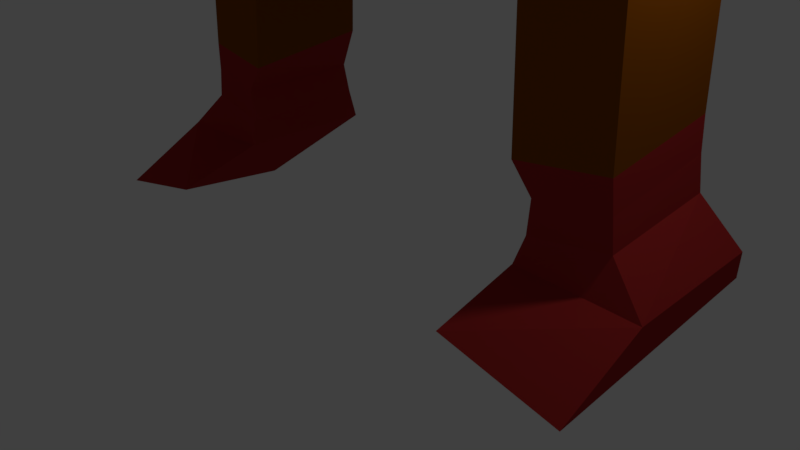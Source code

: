 # Source: Slime_Knight.blend  (saved by Blender 2.79.0; exported with 4.5.12 LTS)
import bpy
from mathutils import Matrix  # noqa: F401  (used for matrix-valued properties, if any)

bpy.ops.wm.read_factory_settings(use_empty=True)
scene = bpy.context.scene
scene.name = 'Scene'

# ---- collections
col_collection_1 = bpy.data.collections.new('Collection 1'); scene.collection.children.link(col_collection_1)
col_collection_2 = bpy.data.collections.new('Collection 2'); scene.collection.children.link(col_collection_2)
col_collection_2.hide_render = True
col_collection_2.hide_viewport = True

# ---- materials (node trees are filled in below, after node groups)
mat_material = bpy.data.materials.new('Material')
mat_material.alpha_threshold = 0.0
mat_material.use_transparent_shadow = False
mat_material.diffuse_color = (0.04519, 0.04519, 0.04667, 1.0)
mat_material.roughness = 0.5
mat_material_001 = bpy.data.materials.new('Material.001')
mat_material_001.alpha_threshold = 0.0
mat_material_001.use_transparent_shadow = False
mat_material_001.diffuse_color = (0.3813, 0.02519, 0.02416, 1.0)
mat_material_001.roughness = 0.5
mat_material_002 = bpy.data.materials.new('Material.002')
mat_material_002.alpha_threshold = 0.0
mat_material_002.use_transparent_shadow = False
mat_material_002.roughness = 0.5
mat_material_003 = bpy.data.materials.new('Material.003')
mat_material_003.alpha_threshold = 0.0
mat_material_003.use_transparent_shadow = False
mat_material_003.diffuse_color = (0.2529, 0.06833, 0.002322, 1.0)
mat_material_003.roughness = 0.5
mat_material_005 = bpy.data.materials.new('Material.005')
mat_material_005.alpha_threshold = 0.0
mat_material_005.use_transparent_shadow = False
mat_material_005.roughness = 0.5
mat_lava_001 = bpy.data.materials.new('Lava.001')
mat_lava_001.alpha_threshold = 0.0
mat_lava_001.use_transparent_shadow = False
mat_lava_001.diffuse_color = (0.624, 0.005182, 0.01444, 1.0)
mat_lava_001.roughness = 0.5
mat_sword_hilt_001 = bpy.data.materials.new('Sword Hilt.001')
mat_sword_hilt_001.alpha_threshold = 0.0
mat_sword_hilt_001.use_transparent_shadow = False
mat_sword_hilt_001.diffuse_color = (0.05613, 0.06125, 0.07036, 1.0)
mat_sword_hilt_001.roughness = 0.5
mat_vermillion_001 = bpy.data.materials.new('Vermillion.001')
mat_vermillion_001.alpha_threshold = 0.0
mat_vermillion_001.use_transparent_shadow = False
mat_vermillion_001.diffuse_color = (0.7682, 0.05448, 0.03434, 1.0)
mat_vermillion_001.roughness = 0.5
mat_gold_001 = bpy.data.materials.new('Gold.001')
mat_gold_001.alpha_threshold = 0.0
mat_gold_001.use_transparent_shadow = False
mat_gold_001.diffuse_color = (0.6584, 0.4287, 0.0382, 1.0)
mat_gold_001.roughness = 0.5
mat_material_004 = bpy.data.materials.new('Material.004')
mat_material_004.alpha_threshold = 0.0
mat_material_004.use_transparent_shadow = False
mat_material_004.roughness = 0.5
mat_lava = bpy.data.materials.new('Lava')
mat_lava.alpha_threshold = 0.0
mat_lava.use_transparent_shadow = False
mat_lava.diffuse_color = (0.624, 0.005182, 0.01444, 1.0)
mat_lava.roughness = 0.5
mat_sword_hilt = bpy.data.materials.new('Sword Hilt')
mat_sword_hilt.alpha_threshold = 0.0
mat_sword_hilt.use_transparent_shadow = False
mat_sword_hilt.diffuse_color = (0.05613, 0.06125, 0.07036, 1.0)
mat_sword_hilt.roughness = 0.5
mat_vermillion = bpy.data.materials.new('Vermillion')
mat_vermillion.alpha_threshold = 0.0
mat_vermillion.use_transparent_shadow = False
mat_vermillion.diffuse_color = (0.7682, 0.05448, 0.03434, 1.0)
mat_vermillion.roughness = 0.5
mat_gold = bpy.data.materials.new('Gold')
mat_gold.alpha_threshold = 0.0
mat_gold.use_transparent_shadow = False
mat_gold.diffuse_color = (0.6584, 0.4287, 0.0382, 1.0)
mat_gold.roughness = 0.5

# ---- material node trees

# ---- world
world_world = bpy.data.worlds.new('World'); scene.world = world_world
world_world.color = (0.05088, 0.05088, 0.05088)
world_world.use_sun_shadow = False
world_world.sun_shadow_jitter_overblur = 0.0
world_world.cycles.sampling_method = 'MANUAL'

# ---- cameras
cam_camera = bpy.data.cameras.new('Camera')
cam_camera.clip_end = 100.0
cam_camera.lens = 35.0
cam_camera.sensor_width = 32.0
cam_camera.sensor_height = 18.0
cam_camera.ortho_scale = 7.314
cam_camera.dof.focus_distance = 0.0
cam_camera.dof.aperture_fstop = 128.0

# ---- lights
light_lamp = bpy.data.lights.new('Lamp', 'POINT')
light_lamp.transmission_factor = 0.0
light_lamp.cutoff_distance = 30.0
light_lamp.energy = 100.0
light_lamp.shadow_buffer_clip_start = 1.001
light_lamp.shadow_soft_size = 0.1
light_lamp.shadow_maximum_resolution = 0.006
light_lamp.use_absolute_resolution = True

# ---- meshes
me_cube_001 = bpy.data.meshes.new('Cube.001')
me_cube_001.from_pydata([(2.151, -1.704, -0.7329), (2.107, -1.792, 0.3019), (2.151, 2.239, -0.1682), (2.107, 2.352, 0.4615), (0.0, 2.12, -0.9652), (0.0, 0.6254, 0.6152), (0.0, -0.5202, -0.9479), (0.0, -0.6254, 0.6152), (1.818, -1.531, -1.567), (1.818, 1.603, -1.633), (0.0, -0.4816, -2.191), (0.0, 2.174, -1.974), (1.666, -1.615, -2.466), (1.666, 1.601, -2.361), (0.0, -0.3961, -2.956), (0.0, 2.089, -2.74), (1.796, -0.858, -3.464), (1.796, 1.606, -3.055), (0.0, -0.3961, -3.482), (0.0, 2.089, -3.266), (2.274, -1.047, -4.715), (2.274, 1.554, -4.045), (0.0, -0.3961, -4.628), (0.0, 0.5013, -4.599), (0.0, 2.951, 0.8858), (0.0, -1.715, -0.4599), (0.0, 2.313, -1.132), (0.0, -1.901, 0.2469), (0.0, -1.338, -2.243), (0.0, 2.082, -1.976), (0.0, -1.27, -2.905), (0.0, 2.022, -2.798), (0.0, -0.5853, -3.649), (0.0, 2.024, -3.208), (0.0, -0.4948, -4.532), (0.0, 2.053, -4.525), (2.635, -1.137, -5.998), (2.635, 1.602, -4.785), (0.4511, -0.7062, -4.436), (0.4511, 1.644, -5.796), (2.656, -0.8945, -7.123), (2.656, 1.661, -6.404), (0.9475, -1.096, -6.725), (0.9475, 1.67, -6.915), (2.563, -0.6185, -7.777), (2.563, 1.65, -7.733), (1.283, -0.7116, -7.845), (1.283, 1.645, -8.138), (2.97, -0.7054, -9.404), (2.97, 1.657, -9.404), (1.71, -0.7333, -9.602), (1.71, 1.734, -9.611), (3.357, -0.6945, -10.58), (3.357, 1.748, -10.51), (1.644, -0.7159, -10.66), (1.644, 1.782, -10.92), (3.252, -0.05125, -11.21), (3.252, 1.641, -11.3), (2.106, -0.1336, -11.33), (2.106, 1.476, -11.49), (3.361, -0.06455, -13.95), (3.361, 1.541, -13.69), (2.224, -0.1816, -14.06), (2.224, 1.508, -13.83), (3.395, -0.04229, -14.35), (3.395, 1.525, -14.12), (2.487, -0.1505, -14.42), (2.487, 1.539, -14.4), (3.443, -0.04229, -14.75), (3.443, 1.551, -14.57), (2.454, -0.1505, -14.86), (2.454, 1.602, -14.81), (3.948, -0.1947, -15.27), (3.948, 1.722, -15.16), (2.377, -0.248, -15.19), (2.377, 1.658, -15.2), (3.913, -1.346, -15.89), (3.913, 1.778, -15.52), (2.367, -1.385, -15.53), (2.367, 0.07263, -15.67), (0.0, 2.398, 2.081), (2.089, 2.46, 1.595), (2.089, -1.748, 1.25), (0.0, -1.764, 1.325), (0.0, -0.6254, 1.456), (0.0, 0.6254, 1.456), (0.3671, -0.5968, 2.156), (0.0, -0.6254, 2.182), (0.0, 1.503, 1.383), (0.3671, 0.5968, 2.156), (1.238, 1.002, 3.06), (2.002, 1.168, 2.647), (2.002, -1.139, 2.647), (1.238, -0.2594, 2.956), (3.316, 1.093, 0.6479), (3.316, -0.1333, 0.7927), (2.89, 1.407, 1.988), (2.89, -0.1043, 2.196), (0.3872, 0.2935, 2.308), (0.3872, -0.2935, 2.308), (1.063, 0.1494, 3.043), (1.063, -0.1494, 3.043), (0.2493, 0.2935, 2.621), (0.2493, -0.2935, 2.621), (0.8437, 0.1494, 3.114), (0.8437, -0.1494, 3.114), (0.0, 0.2053, 2.887), (0.0, -0.2053, 2.887), (0.6859, 0.1045, 3.16), (0.6859, -0.1045, 3.16), (2.396, 0.9191, -0.1427), (2.396, -0.07755, -0.215), (3.456, 0.9392, -0.02604), (3.456, -0.1066, 0.1368), (2.895, 1.016, -0.7575), (2.895, -0.301, -1.06), (3.844, 0.9914, -0.5074), (3.844, -0.08641, -0.711), (3.099, 1.017, -1.33), (3.099, -0.3944, -1.486), (4.135, 0.9688, -0.8784), (4.135, -0.372, -1.246), (3.113, 0.847, -1.962), (3.113, -0.09639, -2.062), (4.336, 0.9411, -1.668), (4.336, -0.06389, -1.594), (3.381, 0.6413, -2.431), (3.381, 0.07444, -2.361), (4.49, 0.789, -2.14), (4.49, -0.4114, -2.205), (3.705, 0.3623, -2.92), (3.705, -0.5892, -2.85), (4.626, 0.4295, -2.784), (4.626, -0.5374, -2.701), (3.932, -0.2535, -4.077), (3.932, -0.7276, -4.077), (4.642, -0.1924, -4.029), (5.152, -0.4224, -4.378), (0.0, 0.9871, 3.445), (0.0, -0.6275, 3.78), (0.7834, 0.1045, 3.787), (0.7834, -0.7456, 3.037), (0.0, 0.2935, 2.371), (0.0, -0.2935, 2.371), (0.0, 0.2053, 2.637), (0.0, -0.2053, 2.637), (0.0, 0.2935, 2.122), (0.0, -0.2935, 2.122), (0.0, 0.2935, 2.435), (0.0, -0.2935, 2.435), (0.0, 0.3803, 1.889), (0.0, -0.3803, 1.889), (0.0, 0.2935, 2.075), (0.0, -0.2935, 2.075), (0.0, 0.8351, 3.949), (0.0, -1.762, 3.931), (0.8305, 0.0801, 4.348), (0.8305, -1.365, 3.928), (0.0, 0.8025, 4.835), (0.0, -1.389, 5.302), (0.8123, 0.08231, 4.948), (0.8123, -1.496, 4.889), (0.9828, 0.1443, 5.421), (0.9828, 0.0095, 4.707), (0.983, 0.04662, 4.959), (0.983, -0.04662, 4.959), (0.0, 1.033, 5.268), (0.0, -1.378, 5.674), (0.9538, 0.03158, 5.299), (0.9538, -0.9999, 5.344), (0.0, 1.089, 5.472), (0.0, -0.1146, 5.435), (0.9442, 0.02102, 5.431), (0.9442, -0.02102, 5.431), (0.0, 1.101, 5.813), (0.0, -1.401, 5.689), (0.6382, 0.02102, 5.616), (0.6382, -0.02102, 5.616), (0.0, 1.73, 6.313), (0.0, -0.1146, 5.832), (0.6928, 0.02102, 5.83), (0.6928, -1.064, 6.275), (0.0, 0.9629, 6.355), (0.0, -0.1146, 6.041), (0.5372, 0.02102, 6.018), (0.5372, -0.02102, 6.018), (0.0, 0.8484, 6.521), (0.0, -0.5444, 6.19), (0.4471, 0.9339, 6.14), (0.4471, -0.489, 6.102), (0.0, 0.739, 7.021), (0.0, -0.8476, 6.582), (0.2259, 0.006448, 6.333), (0.2259, -0.3887, 6.265), (0.0, 0.4853, 7.288), (0.0, -0.8606, 6.716), (0.184, 0.07627, 6.713), (0.184, -0.5186, 7.143), (0.0, 0.005284, 7.269), (0.0, -0.7699, 7.024), (0.09192, -0.3514, 7.212), (0.09192, -0.5563, 7.133), (3.976, -0.3536, -6.609), (3.976, -0.8278, -6.609), (5.094, -0.01677, -6.378), (5.302, -0.6694, -5.305), (2.087, -1.041, 2.604), (2.235, -0.8685, 2.529), (2.383, -0.696, 2.454), (2.531, -0.5235, 2.379), (2.679, -0.3511, 2.304), (2.679, 1.35, 2.145), (2.531, 1.31, 2.255), (2.383, 1.271, 2.365), (2.235, 1.231, 2.474), (2.087, 1.191, 2.584), (3.024, 1.118, 0.7846), (2.819, 1.136, 0.8801), (2.615, 1.153, 0.9756), (2.41, 1.171, 1.071), (2.205, 1.189, 1.167), (2.205, -0.242, 1.207), (2.41, -0.222, 1.131), (2.615, -0.202, 1.054), (2.819, -0.182, 0.9781), (3.024, -0.162, 0.9018), (3.203, 0.9344, -0.05385), (3.027, 0.9311, -0.07328), (2.85, 0.9277, -0.09272), (2.673, 0.9244, -0.1122), (2.497, 0.921, -0.1316), (2.497, -0.08031, -0.1817), (2.673, -0.08516, -0.123), (2.85, -0.09, -0.06436), (3.027, -0.09484, -0.00571), (3.203, -0.09969, 0.05294), (3.617, 0.9973, -0.567), (3.459, 1.002, -0.6087), (3.301, 1.006, -0.6504), (3.143, 1.01, -0.6921), (2.985, 1.014, -0.7338), (2.985, -0.2807, -1.027), (3.143, -0.2449, -0.9688), (3.301, -0.2091, -0.9106), (3.459, -0.1734, -0.8524), (3.617, -0.1376, -0.7942), (3.888, 0.9804, -0.9861), (3.715, 0.9884, -1.061), (3.543, 0.9965, -1.137), (3.37, 1.005, -1.212), (3.197, 1.013, -1.287), (3.197, -0.3923, -1.463), (3.37, -0.3885, -1.423), (3.543, -0.3848, -1.383), (3.715, -0.3811, -1.343), (3.888, -0.3773, -1.303), (4.045, 0.9186, -1.738), (3.841, 0.903, -1.787), (3.637, 0.8873, -1.836), (3.433, 0.8716, -1.885), (3.229, 0.8559, -1.934), (3.229, -0.0933, -2.018), (3.433, -0.08789, -1.94), (3.637, -0.08247, -1.862), (3.841, -0.07706, -1.784), (4.045, -0.07164, -1.705), (4.226, 0.7538, -2.21), (4.041, 0.7291, -2.258), (3.856, 0.7045, -2.307), (3.671, 0.6799, -2.355), (3.487, 0.6553, -2.404), (3.487, 0.02834, -2.346), (3.671, -0.05264, -2.32), (3.856, -0.1336, -2.294), (4.041, -0.2146, -2.268), (4.226, -0.2956, -2.242), (4.406, 0.4135, -2.817), (4.253, 0.4023, -2.839), (4.099, 0.3911, -2.862), (3.946, 0.3799, -2.884), (3.792, 0.3687, -2.907), (3.792, -0.5843, -2.836), (3.946, -0.5757, -2.811), (4.099, -0.567, -2.786), (4.253, -0.5584, -2.761), (4.406, -0.5497, -2.737), (4.525, -0.1953, -4.005), (4.395, -0.2081, -4.02), (4.265, -0.2208, -4.036), (4.136, -0.2335, -4.052), (4.006, -0.2463, -4.068), (4.05, -0.7044, -4.03), (4.136, -0.7238, -4.05), (4.265, -0.7213, -4.033), (4.395, -0.7188, -4.016), (4.835, -0.5914, -4.107), (4.672, -0.4129, -6.208), (4.588, -0.214, -4.819), (4.457, 0.05238, -6.398), (4.326, -0.09605, -6.439), (4.195, -0.433, -6.524), (4.195, -0.8753, -6.486), (4.326, -0.5863, -6.437), (4.377, -0.4496, -6.334), (4.521, -0.8047, -5.012), (4.886, -0.8369, -4.909)], [], [(26, 24, 3, 2), (2, 3, 1, 0), (26, 2, 9, 29), (24, 5, 85, 80), (25, 27, 7, 6), (28, 10, 14, 30), (2, 0, 8, 9), (25, 6, 10, 28), (13, 12, 16, 17), (29, 9, 13, 31), (9, 8, 12, 13), (33, 17, 21, 35), (30, 14, 18, 32), (31, 13, 17, 33), (21, 20, 36, 37), (17, 16, 20, 21), (32, 18, 22, 34), (16, 32, 34, 20), (23, 35, 34, 22), (15, 31, 33, 19), (12, 30, 32, 16), (19, 33, 35, 23), (11, 29, 31, 15), (0, 25, 28, 8), (8, 28, 30, 12), (0, 1, 27, 25), (3, 24, 80, 81), (4, 26, 29, 11), (4, 5, 24, 26), (39, 37, 41, 43), (34, 35, 39, 38), (35, 21, 37, 39), (20, 34, 38, 36), (43, 41, 45, 47), (37, 36, 40, 41), (38, 39, 43, 42), (36, 38, 42, 40), (46, 47, 51, 50), (41, 40, 44, 45), (42, 43, 47, 46), (40, 42, 46, 44), (51, 49, 53, 55), (44, 46, 50, 48), (47, 45, 49, 51), (45, 44, 48, 49), (53, 52, 56, 57), (49, 48, 52, 53), (50, 51, 55, 54), (48, 50, 54, 52), (58, 59, 63, 62), (54, 55, 59, 58), (52, 54, 58, 56), (55, 53, 57, 59), (63, 61, 65, 67), (56, 58, 62, 60), (59, 57, 61, 63), (57, 56, 60, 61), (66, 67, 71, 70), (61, 60, 64, 65), (62, 63, 67, 66), (60, 62, 66, 64), (68, 70, 74, 72), (64, 66, 70, 68), (67, 65, 69, 71), (65, 64, 68, 69), (75, 73, 77, 79), (71, 69, 73, 75), (69, 68, 72, 73), (70, 71, 75, 74), (79, 77, 76, 78), (73, 72, 76, 77), (74, 75, 79, 78), (72, 74, 78, 76), (83, 80, 89, 86), (93, 90, 100, 101), (7, 27, 83, 84), (1, 3, 81, 82), (27, 1, 82, 83), (89, 88, 87, 86), (80, 85, 88, 89), (84, 83, 86, 87), (91, 90, 93, 92), (81, 80, 90, 91), (83, 82, 92, 93), (211, 210, 97, 96), (95, 94, 96, 97), (216, 211, 96, 94), (210, 225, 95, 97), (216, 94, 112, 226), (100, 98, 102, 104), (98, 80, 150, 152), (83, 93, 101, 99), (90, 80, 98, 100), (105, 104, 108, 109), (101, 100, 104, 105), (99, 101, 105, 103), (102, 98, 146, 148), (107, 109, 141, 139), (103, 105, 109, 107), (107, 106, 144, 145), (104, 102, 106, 108), (231, 111, 115, 241), (94, 95, 113, 112), (221, 82, 111, 231), (82, 81, 110, 111), (236, 116, 120, 246), (112, 113, 117, 116), (226, 112, 116, 236), (111, 110, 114, 115), (246, 120, 124, 256), (115, 114, 118, 119), (241, 115, 119, 251), (116, 117, 121, 120), (261, 123, 127, 271), (119, 118, 122, 123), (251, 119, 123, 261), (120, 121, 125, 124), (266, 128, 132, 276), (124, 125, 129, 128), (256, 124, 128, 266), (123, 122, 126, 127), (131, 130, 134, 135), (127, 126, 130, 131), (271, 127, 131, 281), (128, 129, 133, 132), (291, 135, 203, 301), (281, 131, 135, 291), (132, 133, 137, 136), (276, 132, 136, 286), (139, 141, 157, 155), (106, 107, 139, 138), (108, 106, 138, 140), (109, 108, 140, 141), (142, 143, 145, 144), (106, 102, 142, 144), (102, 103, 143, 142), (103, 107, 145, 143), (146, 147, 149, 148), (103, 102, 148, 149), (99, 103, 149, 147), (98, 99, 147, 146), (150, 151, 153, 152), (80, 83, 151, 150), (83, 99, 153, 151), (99, 98, 152, 153), (156, 154, 158, 160), (138, 139, 155, 154), (140, 138, 154, 156), (141, 140, 156, 157), (159, 161, 169, 167), (161, 157, 163, 165), (155, 157, 161, 159), (154, 155, 159, 158), (163, 162, 164, 165), (157, 156, 162, 163), (156, 160, 164, 162), (160, 161, 165, 164), (168, 166, 170, 172), (158, 159, 167, 166), (160, 158, 166, 168), (161, 160, 168, 169), (171, 173, 177, 175), (169, 168, 172, 173), (167, 169, 173, 171), (166, 167, 171, 170), (174, 175, 179, 178), (170, 171, 175, 174), (172, 170, 174, 176), (173, 172, 176, 177), (180, 178, 182, 184), (176, 174, 178, 180), (177, 176, 180, 181), (175, 177, 181, 179), (183, 185, 189, 187), (181, 180, 184, 185), (179, 181, 185, 183), (178, 179, 183, 182), (188, 186, 190, 192), (182, 183, 187, 186), (184, 182, 186, 188), (185, 184, 188, 189), (193, 192, 196, 197), (189, 188, 192, 193), (187, 189, 193, 191), (186, 187, 191, 190), (195, 197, 201, 199), (191, 193, 197, 195), (190, 191, 195, 194), (192, 190, 194, 196), (198, 199, 201, 200), (194, 195, 199, 198), (196, 194, 198, 200), (197, 196, 200, 201), (305, 296, 204, 205), (136, 137, 205, 204), (286, 136, 204, 296), (135, 134, 202, 203), (134, 290, 300, 202), (290, 289, 299, 300), (289, 288, 298, 299), (288, 287, 297, 298), (287, 286, 296, 297), (203, 202, 300, 301), (301, 300, 299, 302), (302, 299, 298, 303), (303, 298, 297, 304), (304, 297, 296, 305), (130, 280, 290, 134), (280, 279, 289, 290), (279, 278, 288, 289), (278, 277, 287, 288), (277, 276, 286, 287), (133, 285, 295, 137), (285, 284, 294, 295), (284, 283, 293, 294), (283, 282, 292, 293), (282, 281, 291, 292), (137, 295, 305, 205), (295, 294, 304, 305), (294, 293, 303, 304), (293, 292, 302, 303), (292, 291, 301, 302), (129, 275, 285, 133), (275, 274, 284, 285), (274, 273, 283, 284), (273, 272, 282, 283), (272, 271, 281, 282), (122, 260, 270, 126), (260, 259, 269, 270), (259, 258, 268, 269), (258, 257, 267, 268), (257, 256, 266, 267), (126, 270, 280, 130), (270, 269, 279, 280), (269, 268, 278, 279), (268, 267, 277, 278), (267, 266, 276, 277), (121, 255, 265, 125), (255, 254, 264, 265), (254, 253, 263, 264), (253, 252, 262, 263), (252, 251, 261, 262), (125, 265, 275, 129), (265, 264, 274, 275), (264, 263, 273, 274), (263, 262, 272, 273), (262, 261, 271, 272), (117, 245, 255, 121), (245, 244, 254, 255), (244, 243, 253, 254), (243, 242, 252, 253), (242, 241, 251, 252), (118, 250, 260, 122), (250, 249, 259, 260), (249, 248, 258, 259), (248, 247, 257, 258), (247, 246, 256, 257), (110, 230, 240, 114), (230, 229, 239, 240), (229, 228, 238, 239), (228, 227, 237, 238), (227, 226, 236, 237), (114, 240, 250, 118), (240, 239, 249, 250), (239, 238, 248, 249), (238, 237, 247, 248), (237, 236, 246, 247), (95, 225, 235, 113), (225, 224, 234, 235), (224, 223, 233, 234), (223, 222, 232, 233), (222, 221, 231, 232), (113, 235, 245, 117), (235, 234, 244, 245), (234, 233, 243, 244), (233, 232, 242, 243), (232, 231, 241, 242), (81, 220, 230, 110), (220, 219, 229, 230), (219, 218, 228, 229), (218, 217, 227, 228), (217, 216, 226, 227), (92, 82, 221, 206), (206, 221, 222, 207), (207, 222, 223, 208), (208, 223, 224, 209), (209, 224, 225, 210), (81, 91, 215, 220), (220, 215, 214, 219), (219, 214, 213, 218), (218, 213, 212, 217), (217, 212, 211, 216), (91, 92, 206, 215), (215, 206, 207, 214), (214, 207, 208, 213), (213, 208, 209, 212), (212, 209, 210, 211)])
me_cube_001.polygons.foreach_set('material_index', [0, 0, 0, 0, 0, 0, 0, 0, 0, 0, 0, 0, 0, 0, 0, 0, 0, 0, 0, 0, 0, 0, 0, 0, 0, 0, 0, 0, 0, 0, 0, 0, 0, 0, 0, 0, 0, 0, 0, 0, 0, 0, 0, 0, 0, 3, 0, 0, 0, 3, 3, 3, 3, 1, 3, 3, 3, 1, 1, 1, 1, 1, 1, 1, 1, 1, 1, 1, 1, 1, 1, 1, 1, 0, 0, 0, 0, 0, 0, 0, 0, 0, 0, 0, 0, 0, 0, 0, 0, 0, 0, 0, 0, 0, 0, 0, 0, 2, 0, 0, 0, 0, 0, 0, 0, 0, 0, 0, 0, 0, 0, 0, 0, 0, 0, 0, 0, 0, 0, 0, 0, 0, 0, 0, 0, 0, 0, 0, 0, 2, 0, 0, 0, 0, 0, 0, 0, 0, 0, 0, 0, 0, 0, 0, 0, 0, 0, 0, 0, 0, 0, 0, 0, 0, 0, 0, 0, 0, 0, 0, 0, 0, 0, 0, 0, 0, 0, 0, 0, 1, 1, 1, 1, 0, 1, 1, 0, 1, 0, 1, 1, 1, 1, 1, 0, 1, 1, 0, 1, 1, 0, 1, 1, 0, 0, 0, 0, 0, 0, 0, 0, 0, 1, 1, 1, 0, 0, 0, 0, 0, 0, 0, 0, 0, 0, 0, 0, 0, 0, 0, 0, 0, 0, 0, 0, 0, 0, 0, 0, 0, 0, 0, 0, 0, 0, 0, 0, 0, 0, 0, 0, 0, 0, 0, 0, 0, 0, 0, 0, 0, 0, 0, 0, 0, 0, 0, 0, 0, 0, 0, 0, 0, 0, 0, 0, 0, 0, 0, 0, 0, 0, 0, 0, 0, 0, 0, 0, 0, 0, 0, 0, 0, 0, 0, 0, 0, 0, 0, 0, 0, 0, 0, 0, 0, 0, 0, 0])
me_cube_001.materials.append(mat_material)
me_cube_001.materials.append(mat_material_001)
me_cube_001.materials.append(mat_material_002)
me_cube_001.materials.append(mat_material_003)
me_cube_001.use_remesh_preserve_volume = False
me_cube_001.use_remesh_preserve_attributes = False
me_cube_001.use_mirror_vertex_groups = False
me_cube_001.update()
me_cube_003 = bpy.data.meshes.new('Cube.003')
me_cube_003.from_pydata([(1.109, -0.1317, -0.5717), (1.314, -0.1317, 0.1105), (1.109, 0.1317, -0.5717), (1.314, 0.1317, 0.1105), (0.0, 0.1317, -0.5823), (0.0, 0.1317, 0.1324), (0.0, -0.1317, -0.5823), (0.0, -0.1317, 0.1324), (0.886, -0.1317, -1.174), (0.886, 0.1317, -1.174), (0.0, 0.1317, -1.168), (0.0, -0.1317, -1.168), (0.8327, -0.1317, -2.484), (0.8327, 0.1317, -2.484), (0.0, 0.1317, -2.523), (0.0, -0.1317, -2.523), (0.7556, -0.1317, -4.134), (0.7556, 0.1317, -4.134), (0.0, 0.1317, -4.172), (0.0, -0.1317, -4.172), (0.755, -0.1317, -5.749), (0.755, 0.1317, -5.749), (0.0, 0.1317, -5.715), (0.0, -0.1317, -5.715), (0.6105, -0.1317, -7.511), (0.6105, 0.1317, -7.511), (0.0, 0.1317, -7.459), (0.0, -0.1317, -7.459), (0.5176, -0.1317, -8.8), (0.5176, 0.1317, -8.8), (0.0, 0.1317, -8.814), (0.0, -0.1317, -8.814), (0.4129, -0.1317, -9.537), (0.4129, 0.1317, -9.537), (0.0, 0.1317, -9.557), (0.0, -0.1317, -9.557), (0.2046, -0.1317, -10.32), (0.2046, 0.1317, -10.32), (0.0, 0.1317, -10.34), (0.0, -0.1317, -10.34), (0.0, -0.126, -11.14), (0.0, 0.1374, -11.14), (0.0, 0.1317, -11.1), (0.0, -0.1317, -11.1), (0.6559, -0.1317, 0.2499), (0.6559, 0.1317, 0.2499), (0.0, 0.1317, 0.3096), (0.0, -0.1317, 0.3096), (0.6685, -0.1317, 0.3878), (0.6685, 0.1317, 0.3878), (0.0, 0.1317, 0.4475), (0.0, -0.1317, 0.4475), (1.149, -0.1317, 0.5064), (1.149, 0.1317, 0.5064), (0.0, 0.1317, 0.6101), (0.0, -0.1317, 0.6101), (1.203, -0.1317, 0.6834), (1.203, 0.1317, 0.6834), (0.0, 0.1317, 0.7872), (0.0, -0.1317, 0.7872), (1.466, -0.1317, 0.8107), (1.466, 0.1317, 0.8107), (0.0, 0.1317, 0.927), (0.0, -0.1317, 0.927), (1.64, -0.1317, 1.06), (1.64, 0.1317, 1.06), (0.0, 0.1317, 1.185), (0.0, -0.1317, 1.185), (0.0, 0.1317, 0.1324), (0.3285, 0.1317, 0.127), (0.657, 0.1317, 0.1215), (0.0, -0.1317, -0.5823), (0.2772, -0.1317, -0.5797), (0.5543, -0.1317, -0.577), (0.5543, 0.1317, -0.577), (0.2772, 0.1317, -0.5797), (0.0, 0.1317, -0.5823), (0.657, -0.1317, 0.1215), (0.3285, -0.1317, 0.127), (0.0, -0.1317, 0.1324), (0.0, 0.1317, 0.4475), (0.1671, 0.1317, 0.4326), (0.3342, 0.1317, 0.4177), (0.0, -0.1317, -1.168), (0.2215, -0.1317, -1.17), (0.443, -0.1317, -1.171), (0.443, 0.1317, -1.171), (0.2215, 0.1317, -1.17), (0.0, 0.1317, -1.168), (0.0, -0.1317, -2.523), (0.2082, -0.1317, -2.514), (0.4164, -0.1317, -2.504), (0.4164, 0.1317, -2.504), (0.2082, 0.1317, -2.514), (0.0, 0.1317, -2.523), (0.0, -0.1317, -4.172), (0.1889, -0.1317, -4.163), (0.3778, -0.1317, -4.153), (0.3778, 0.1317, -4.153), (0.1889, 0.1317, -4.163), (0.0, 0.1317, -4.172), (0.0, -0.1317, -5.715), (0.1888, -0.1317, -5.723), (0.3775, -0.1317, -5.732), (0.3775, 0.1317, -5.732), (0.1888, 0.1317, -5.723), (0.0, 0.1317, -5.715), (0.0, -0.1317, -7.459), (0.1526, -0.1317, -7.472), (0.3053, -0.1317, -7.485), (0.3053, 0.1317, -7.485), (0.1526, 0.1317, -7.472), (0.0, 0.1317, -7.459), (0.0, -0.1317, -8.814), (0.1294, -0.1317, -8.811), (0.2588, -0.1317, -8.807), (0.2588, 0.1317, -8.807), (0.1294, 0.1317, -8.811), (0.0, 0.1317, -8.814), (0.0, -0.1317, -9.557), (0.1032, -0.1317, -9.552), (0.2065, -0.1317, -9.547), (0.2065, 0.1317, -9.547), (0.1032, 0.1317, -9.552), (0.0, 0.1317, -9.557), (0.0, -0.1317, -10.34), (0.05116, -0.1317, -10.33), (0.1023, -0.1317, -10.33), (0.1023, 0.1317, -10.33), (0.05116, 0.1317, -10.33), (0.0, 0.1317, -10.34), (0.0, -0.126, -11.13), (0.0, -0.126, -11.13), (0.0, -0.126, -11.13), (0.0, 0.1374, -11.13), (0.0, 0.1374, -11.13), (0.0, 0.1374, -11.13), (0.0, 0.1317, 0.3096), (0.164, 0.1317, 0.2947), (0.328, 0.1317, 0.2798), (0.328, -0.1317, 0.2798), (0.164, -0.1317, 0.2947), (0.0, -0.1317, 0.3096), (0.0, 0.1317, 0.6101), (0.2872, 0.1317, 0.5842), (0.5744, 0.1317, 0.5582), (0.3342, -0.1317, 0.4177), (0.1671, -0.1317, 0.4326), (0.0, -0.1317, 0.4475), (0.0, 0.1317, 0.7872), (0.3006, 0.1317, 0.7613), (0.6013, 0.1317, 0.7353), (0.5744, -0.1317, 0.5582), (0.2872, -0.1317, 0.5842), (0.0, -0.1317, 0.6101), (0.6013, -0.1317, 0.7353), (0.3006, -0.1317, 0.7613), (0.0, -0.1317, 0.7872), (0.0, 0.1317, 0.927), (0.3666, 0.1317, 0.898), (0.7332, 0.1317, 0.8689), (0.7332, -0.1317, 0.8689), (0.3666, -0.1317, 0.898), (0.0, -0.1317, 0.927), (0.0, 0.1317, 1.185), (0.41, 0.1317, 1.154), (0.5472, 0.1317, 1.181), (0.5472, -0.1317, 1.181), (0.41, -0.1317, 1.154), (0.0, -0.1317, 1.185), (0.0, 0.1317, 1.459), (0.0, -0.1317, 1.459), (0.0, 0.1317, 1.459), (0.24, 0.1317, 1.449), (0.24, -0.1317, 1.449), (0.0, -0.1317, 1.459), (0.0, 0.1317, 1.781), (0.0, -0.1317, 1.781), (0.0, 0.1317, 1.781), (0.1731, 0.1317, 1.789), (0.1731, -0.1317, 1.789), (0.0, -0.1317, 1.781), (0.0, 0.1317, 1.958), (0.0, -0.1317, 1.958), (0.0, 0.1317, 1.958), (0.2348, 0.1317, 1.941), (0.2348, -0.1317, 1.941), (0.0, -0.1317, 1.958), (0.0, 0.1317, 2.299), (0.0, -0.1317, 2.299), (0.0, 0.1317, 2.299), (0.2057, 0.1317, 2.307), (0.2057, -0.1317, 2.307), (0.0, -0.1317, 2.299), (0.0, 0.1317, 2.583), (0.0, -0.1317, 2.583), (0.0, 0.1317, 2.583), (0.1844, 0.1317, 2.58), (0.1844, -0.1317, 2.58), (0.0, -0.1317, 2.583), (0.0, 0.1317, 2.742), (0.0, -0.1317, 2.742), (0.0, 0.1317, 2.742), (0.1999, 0.1317, 2.729), (0.1999, -0.1317, 2.729), (0.0, -0.1317, 2.742), (0.0, 0.1317, 3.133), (0.0, -0.1317, 3.133), (0.0, 0.1317, 3.133), (0.1786, 0.1317, 3.123), (0.1786, -0.1317, 3.123), (0.0, -0.1317, 3.133), (0.0, 0.1317, 3.605), (0.0, -0.1317, 3.605), (0.0, 0.1317, 3.605), (0.277, 0.1317, 3.581), (0.277, -0.1317, 3.581), (0.0, -0.1317, 3.605), (1.817, -0.1317, 1.307), (1.817, 0.1317, 1.307), (0.6799, 0.1317, 1.471), (0.6799, -0.1317, 1.471), (1.832, -0.1317, 1.382), (1.832, 0.1317, 1.382), (0.9337, 0.1317, 1.487), (0.9337, -0.1317, 1.487), (1.796, -0.1317, 1.502), (1.796, 0.1317, 1.502), (1.066, 0.1317, 1.556), (1.066, -0.1317, 1.556), (1.822, -0.1317, 1.607), (1.822, 0.1317, 1.607), (1.146, 0.1317, 1.648), (1.146, -0.1317, 1.648), (1.477, -0.1317, 1.676), (1.477, 0.1317, 1.676), (1.199, 0.1317, 1.688), (1.199, -0.1317, 1.688), (1.417, -0.1317, 1.843), (1.417, 0.1317, 1.843), (1.255, 0.1317, 1.848), (1.255, -0.1317, 1.848), (1.369, -0.1317, 1.928), (1.369, 0.1317, 1.928), (1.318, 0.1317, 1.925), (1.318, -0.1317, 1.925), (0.0, 0.1317, 3.849), (0.0, -0.1317, 3.849), (0.0, 0.1317, 3.849), (0.432, 0.1317, 3.806), (0.432, -0.1317, 3.806), (0.0, -0.1317, 3.849), (0.0, 0.1317, 4.413), (0.0, -0.1317, 4.413), (0.0, 0.1317, 4.413), (0.3359, 0.1317, 4.388), (0.3359, -0.1317, 4.388), (0.0, -0.1317, 4.413), (0.0, 0.1317, 5.014), (0.0, -0.1317, 5.014), (0.0, 0.1317, 5.014), (0.244, 0.1317, 5.011), (0.244, -0.1317, 5.011), (0.0, -0.1317, 5.014)], [], [(74, 70, 3, 2), (2, 3, 1, 0), (2, 0, 8, 9), (68, 5, 46, 137), (71, 79, 7, 6), (83, 11, 15, 89), (71, 6, 11, 83), (74, 2, 9, 86), (89, 15, 19, 95), (86, 9, 13, 92), (9, 8, 12, 13), (17, 16, 20, 21), (92, 13, 17, 98), (13, 12, 16, 17), (104, 21, 25, 110), (95, 19, 23, 101), (98, 17, 21, 104), (110, 25, 29, 116), (21, 20, 24, 25), (101, 23, 27, 107), (113, 31, 35, 119), (25, 24, 28, 29), (107, 27, 31, 113), (119, 35, 39, 125), (116, 29, 33, 122), (29, 28, 32, 33), (125, 39, 43, 131), (122, 33, 37, 128), (33, 32, 36, 37), (134, 41, 40, 133), (128, 37, 41, 134), (37, 36, 40, 41), (140, 44, 48, 146), (77, 1, 44, 140), (1, 3, 45, 44), (146, 48, 52, 152), (137, 46, 50, 80), (44, 45, 49, 48), (52, 53, 57, 56), (80, 50, 54, 143), (48, 49, 53, 52), (56, 57, 61, 60), (152, 52, 56, 155), (143, 54, 58, 149), (158, 62, 66, 164), (155, 56, 60, 161), (149, 58, 62, 158), (67, 169, 175, 171), (60, 61, 65, 64), (161, 60, 64, 167), (63, 163, 169, 67), (163, 162, 168, 169), (162, 161, 167, 168), (166, 167, 221, 220), (166, 165, 168, 167), (164, 66, 170, 172), (57, 151, 160, 61), (151, 150, 159, 160), (150, 149, 158, 159), (59, 157, 163, 63), (157, 156, 162, 163), (156, 155, 161, 162), (61, 160, 166, 65), (160, 159, 165, 166), (159, 158, 164, 165), (53, 145, 151, 57), (145, 144, 150, 151), (144, 143, 149, 150), (55, 154, 157, 59), (154, 153, 156, 157), (153, 152, 155, 156), (49, 82, 145, 53), (82, 81, 144, 145), (81, 80, 143, 144), (45, 139, 82, 49), (139, 138, 81, 82), (138, 137, 80, 81), (51, 148, 154, 55), (148, 147, 153, 154), (147, 146, 152, 153), (7, 79, 142, 47), (79, 78, 141, 142), (78, 77, 140, 141), (47, 142, 148, 51), (142, 141, 147, 148), (141, 140, 146, 147), (38, 130, 136, 42), (130, 129, 135, 136), (129, 128, 134, 135), (42, 136, 131, 43), (136, 135, 132, 131), (135, 134, 133, 132), (34, 124, 130, 38), (124, 123, 129, 130), (123, 122, 128, 129), (36, 127, 133, 40), (127, 126, 132, 133), (126, 125, 131, 132), (30, 118, 124, 34), (118, 117, 123, 124), (117, 116, 122, 123), (32, 121, 127, 36), (121, 120, 126, 127), (120, 119, 125, 126), (24, 109, 115, 28), (109, 108, 114, 115), (108, 107, 113, 114), (28, 115, 121, 32), (115, 114, 120, 121), (114, 113, 119, 120), (20, 103, 109, 24), (103, 102, 108, 109), (102, 101, 107, 108), (26, 112, 118, 30), (112, 111, 117, 118), (111, 110, 116, 117), (18, 100, 106, 22), (100, 99, 105, 106), (99, 98, 104, 105), (16, 97, 103, 20), (97, 96, 102, 103), (96, 95, 101, 102), (22, 106, 112, 26), (106, 105, 111, 112), (105, 104, 110, 111), (14, 94, 100, 18), (94, 93, 99, 100), (93, 92, 98, 99), (10, 88, 94, 14), (88, 87, 93, 94), (87, 86, 92, 93), (12, 91, 97, 16), (91, 90, 96, 97), (90, 89, 95, 96), (4, 76, 88, 10), (76, 75, 87, 88), (75, 74, 86, 87), (0, 73, 85, 8), (73, 72, 84, 85), (72, 71, 83, 84), (8, 85, 91, 12), (85, 84, 90, 91), (84, 83, 89, 90), (0, 1, 77, 73), (73, 77, 78, 72), (72, 78, 79, 71), (3, 70, 139, 45), (70, 69, 138, 139), (69, 68, 137, 138), (4, 5, 68, 76), (76, 68, 69, 75), (75, 69, 70, 74), (171, 175, 181, 177), (172, 170, 176, 178), (169, 168, 174, 175), (165, 164, 172, 173), (168, 165, 173, 174), (180, 179, 185, 186), (178, 176, 182, 184), (174, 173, 179, 180), (173, 172, 178, 179), (175, 174, 180, 181), (186, 185, 191, 192), (184, 182, 188, 190), (179, 178, 184, 185), (177, 181, 187, 183), (181, 180, 186, 187), (192, 191, 197, 198), (190, 188, 194, 196), (185, 184, 190, 191), (183, 187, 193, 189), (187, 186, 192, 193), (198, 197, 203, 204), (196, 194, 200, 202), (191, 190, 196, 197), (189, 193, 199, 195), (193, 192, 198, 199), (204, 203, 209, 210), (202, 200, 206, 208), (197, 196, 202, 203), (195, 199, 205, 201), (199, 198, 204, 205), (210, 209, 215, 216), (208, 206, 212, 214), (203, 202, 208, 209), (201, 205, 211, 207), (205, 204, 210, 211), (216, 215, 249, 250), (214, 212, 246, 248), (209, 208, 214, 215), (207, 211, 217, 213), (211, 210, 216, 217), (221, 218, 222, 225), (65, 166, 220, 219), (167, 64, 218, 221), (64, 65, 219, 218), (224, 225, 229, 228), (220, 221, 225, 224), (219, 220, 224, 223), (218, 219, 223, 222), (229, 226, 230, 233), (222, 223, 227, 226), (225, 222, 226, 229), (223, 224, 228, 227), (231, 232, 236, 235), (227, 228, 232, 231), (228, 229, 233, 232), (226, 227, 231, 230), (236, 237, 241, 240), (232, 233, 237, 236), (230, 231, 235, 234), (233, 230, 234, 237), (241, 238, 242, 245), (234, 235, 239, 238), (237, 234, 238, 241), (235, 236, 240, 239), (243, 244, 245, 242), (239, 240, 244, 243), (240, 241, 245, 244), (238, 239, 243, 242), (248, 246, 252, 254), (251, 250, 256, 257), (215, 214, 248, 249), (213, 217, 251, 247), (217, 216, 250, 251), (254, 252, 258, 260), (257, 256, 262, 263), (247, 251, 257, 253), (250, 249, 255, 256), (249, 248, 254, 255), (260, 258, 259, 263), (261, 260, 263, 262), (253, 257, 263, 259), (256, 255, 261, 262), (255, 254, 260, 261)])
me_cube_003.polygons.foreach_set('use_smooth', [True] * 235)
me_cube_003.polygons.foreach_set('material_index', [2, 1, 1, 0, 0, 0, 0, 2, 0, 2, 1, 1, 2, 1, 2, 0, 2, 2, 1, 0, 0, 1, 0, 0, 2, 1, 1, 2, 1, 1, 2, 1, 2, 2, 1, 1, 0, 1, 2, 0, 2, 2, 1, 0, 0, 1, 0, 0, 2, 1, 0, 4, 2, 2, 2, 0, 1, 2, 4, 0, 4, 2, 1, 2, 4, 1, 2, 4, 0, 4, 2, 1, 2, 4, 2, 1, 3, 0, 4, 2, 0, 3, 1, 0, 3, 1, 0, 3, 1, 0, 1, 1, 0, 3, 1, 2, 1, 3, 0, 3, 1, 2, 1, 3, 2, 1, 3, 2, 1, 3, 2, 1, 3, 0, 3, 1, 0, 3, 1, 2, 1, 3, 0, 3, 1, 0, 3, 1, 0, 3, 1, 2, 1, 3, 0, 3, 1, 2, 1, 3, 2, 1, 3, 2, 1, 3, 2, 1, 3, 0, 3, 1, 0, 0, 1, 1, 1, 1, 0, 1, 1, 1, 1, 0, 1, 0, 1, 1, 0, 1, 0, 1, 1, 0, 1, 0, 1, 1, 0, 1, 0, 1, 1, 0, 1, 0, 1, 0, 0, 1, 0, 1, 1, 1, 1, 2, 2, 2, 1, 2, 1, 2, 1, 1, 1, 1, 2, 2, 2, 2, 2, 1, 1, 2, 1, 1, 2, 1, 2, 2, 0, 2, 0, 0, 0, 0, 2, 0, 2, 2, 0, 2, 0, 2, 2])
me_cube_003.materials.append(mat_material_005)
me_cube_003.materials.append(mat_lava_001)
me_cube_003.materials.append(mat_sword_hilt_001)
me_cube_003.materials.append(mat_vermillion_001)
me_cube_003.materials.append(mat_gold_001)
me_cube_003.use_remesh_preserve_volume = False
me_cube_003.use_remesh_preserve_attributes = False
me_cube_003.use_mirror_vertex_groups = False
me_cube_003.update()
me_cube_002 = bpy.data.meshes.new('Cube.002')
me_cube_002.from_pydata([(1.109, -0.1317, -0.5717), (1.314, -0.1317, 0.1105), (1.109, 0.1317, -0.5717), (1.314, 0.1317, 0.1105), (0.0, 0.1317, -0.5823), (0.0, 0.1317, 0.1324), (0.0, -0.1317, -0.5823), (0.0, -0.1317, 0.1324), (0.886, -0.1317, -1.174), (0.886, 0.1317, -1.174), (0.0, 0.1317, -1.168), (0.0, -0.1317, -1.168), (0.8327, -0.1317, -2.484), (0.8327, 0.1317, -2.484), (0.0, 0.1317, -2.523), (0.0, -0.1317, -2.523), (0.7556, -0.1317, -4.134), (0.7556, 0.1317, -4.134), (0.0, 0.1317, -4.172), (0.0, -0.1317, -4.172), (0.755, -0.1317, -5.749), (0.755, 0.1317, -5.749), (0.0, 0.1317, -5.715), (0.0, -0.1317, -5.715), (0.6105, -0.1317, -7.511), (0.6105, 0.1317, -7.511), (0.0, 0.1317, -7.459), (0.0, -0.1317, -7.459), (0.5176, -0.1317, -8.8), (0.5176, 0.1317, -8.8), (0.0, 0.1317, -8.814), (0.0, -0.1317, -8.814), (0.4129, -0.1317, -9.537), (0.4129, 0.1317, -9.537), (0.0, 0.1317, -9.557), (0.0, -0.1317, -9.557), (0.2046, -0.1317, -10.32), (0.2046, 0.1317, -10.32), (0.0, 0.1317, -10.34), (0.0, -0.1317, -10.34), (0.0, -0.126, -11.14), (0.0, 0.1374, -11.14), (0.0, 0.1317, -11.1), (0.0, -0.1317, -11.1), (0.6559, -0.1317, 0.2499), (0.6559, 0.1317, 0.2499), (0.0, 0.1317, 0.3096), (0.0, -0.1317, 0.3096), (0.6685, -0.1317, 0.3878), (0.6685, 0.1317, 0.3878), (0.0, 0.1317, 0.4475), (0.0, -0.1317, 0.4475), (1.149, -0.1317, 0.5064), (1.149, 0.1317, 0.5064), (0.0, 0.1317, 0.6101), (0.0, -0.1317, 0.6101), (1.203, -0.1317, 0.6834), (1.203, 0.1317, 0.6834), (0.0, 0.1317, 0.7872), (0.0, -0.1317, 0.7872), (1.466, -0.1317, 0.8107), (1.466, 0.1317, 0.8107), (0.0, 0.1317, 0.927), (0.0, -0.1317, 0.927), (1.64, -0.1317, 1.06), (1.64, 0.1317, 1.06), (0.0, 0.1317, 1.185), (0.0, -0.1317, 1.185), (0.0, 0.1317, 0.1324), (0.3285, 0.1317, 0.127), (0.657, 0.1317, 0.1215), (0.0, -0.1317, -0.5823), (0.2772, -0.1317, -0.5797), (0.5543, -0.1317, -0.577), (0.5543, 0.1317, -0.577), (0.2772, 0.1317, -0.5797), (0.0, 0.1317, -0.5823), (0.657, -0.1317, 0.1215), (0.3285, -0.1317, 0.127), (0.0, -0.1317, 0.1324), (0.0, 0.1317, 0.4475), (0.1671, 0.1317, 0.4326), (0.3342, 0.1317, 0.4177), (0.0, -0.1317, -1.168), (0.2215, -0.1317, -1.17), (0.443, -0.1317, -1.171), (0.443, 0.1317, -1.171), (0.2215, 0.1317, -1.17), (0.0, 0.1317, -1.168), (0.0, -0.1317, -2.523), (0.2082, -0.1317, -2.514), (0.4164, -0.1317, -2.504), (0.4164, 0.1317, -2.504), (0.2082, 0.1317, -2.514), (0.0, 0.1317, -2.523), (0.0, -0.1317, -4.172), (0.1889, -0.1317, -4.163), (0.3778, -0.1317, -4.153), (0.3778, 0.1317, -4.153), (0.1889, 0.1317, -4.163), (0.0, 0.1317, -4.172), (0.0, -0.1317, -5.715), (0.1888, -0.1317, -5.723), (0.3775, -0.1317, -5.732), (0.3775, 0.1317, -5.732), (0.1888, 0.1317, -5.723), (0.0, 0.1317, -5.715), (0.0, -0.1317, -7.459), (0.1526, -0.1317, -7.472), (0.3053, -0.1317, -7.485), (0.3053, 0.1317, -7.485), (0.1526, 0.1317, -7.472), (0.0, 0.1317, -7.459), (0.0, -0.1317, -8.814), (0.1294, -0.1317, -8.811), (0.2588, -0.1317, -8.807), (0.2588, 0.1317, -8.807), (0.1294, 0.1317, -8.811), (0.0, 0.1317, -8.814), (0.0, -0.1317, -9.557), (0.1032, -0.1317, -9.552), (0.2065, -0.1317, -9.547), (0.2065, 0.1317, -9.547), (0.1032, 0.1317, -9.552), (0.0, 0.1317, -9.557), (0.0, -0.1317, -10.34), (0.05116, -0.1317, -10.33), (0.1023, -0.1317, -10.33), (0.1023, 0.1317, -10.33), (0.05116, 0.1317, -10.33), (0.0, 0.1317, -10.34), (0.0, -0.126, -11.13), (0.0, -0.126, -11.13), (0.0, -0.126, -11.13), (0.0, 0.1374, -11.13), (0.0, 0.1374, -11.13), (0.0, 0.1374, -11.13), (0.0, 0.1317, 0.3096), (0.164, 0.1317, 0.2947), (0.328, 0.1317, 0.2798), (0.328, -0.1317, 0.2798), (0.164, -0.1317, 0.2947), (0.0, -0.1317, 0.3096), (0.0, 0.1317, 0.6101), (0.2872, 0.1317, 0.5842), (0.5744, 0.1317, 0.5582), (0.3342, -0.1317, 0.4177), (0.1671, -0.1317, 0.4326), (0.0, -0.1317, 0.4475), (0.0, 0.1317, 0.7872), (0.3006, 0.1317, 0.7613), (0.6013, 0.1317, 0.7353), (0.5744, -0.1317, 0.5582), (0.2872, -0.1317, 0.5842), (0.0, -0.1317, 0.6101), (0.6013, -0.1317, 0.7353), (0.3006, -0.1317, 0.7613), (0.0, -0.1317, 0.7872), (0.0, 0.1317, 0.927), (0.3666, 0.1317, 0.898), (0.7332, 0.1317, 0.8689), (0.7332, -0.1317, 0.8689), (0.3666, -0.1317, 0.898), (0.0, -0.1317, 0.927), (0.0, 0.1317, 1.185), (0.41, 0.1317, 1.154), (0.5472, 0.1317, 1.181), (0.5472, -0.1317, 1.181), (0.41, -0.1317, 1.154), (0.0, -0.1317, 1.185), (0.0, 0.1317, 1.459), (0.0, -0.1317, 1.459), (0.0, 0.1317, 1.459), (0.24, 0.1317, 1.449), (0.24, -0.1317, 1.449), (0.0, -0.1317, 1.459), (0.0, 0.1317, 1.781), (0.0, -0.1317, 1.781), (0.0, 0.1317, 1.781), (0.1731, 0.1317, 1.789), (0.1731, -0.1317, 1.789), (0.0, -0.1317, 1.781), (0.0, 0.1317, 1.958), (0.0, -0.1317, 1.958), (0.0, 0.1317, 1.958), (0.2348, 0.1317, 1.941), (0.2348, -0.1317, 1.941), (0.0, -0.1317, 1.958), (0.0, 0.1317, 2.299), (0.0, -0.1317, 2.299), (0.0, 0.1317, 2.299), (0.2057, 0.1317, 2.307), (0.2057, -0.1317, 2.307), (0.0, -0.1317, 2.299), (0.0, 0.1317, 2.583), (0.0, -0.1317, 2.583), (0.0, 0.1317, 2.583), (0.1844, 0.1317, 2.58), (0.1844, -0.1317, 2.58), (0.0, -0.1317, 2.583), (0.0, 0.1317, 2.742), (0.0, -0.1317, 2.742), (0.0, 0.1317, 2.742), (0.1999, 0.1317, 2.729), (0.1999, -0.1317, 2.729), (0.0, -0.1317, 2.742), (0.0, 0.1317, 3.133), (0.0, -0.1317, 3.133), (0.0, 0.1317, 3.133), (0.1786, 0.1317, 3.123), (0.1786, -0.1317, 3.123), (0.0, -0.1317, 3.133), (0.0, 0.1317, 3.605), (0.0, -0.1317, 3.605), (0.0, 0.1317, 3.605), (0.277, 0.1317, 3.581), (0.277, -0.1317, 3.581), (0.0, -0.1317, 3.605), (1.817, -0.1317, 1.307), (1.817, 0.1317, 1.307), (0.6799, 0.1317, 1.471), (0.6799, -0.1317, 1.471), (1.832, -0.1317, 1.382), (1.832, 0.1317, 1.382), (0.9337, 0.1317, 1.487), (0.9337, -0.1317, 1.487), (1.796, -0.1317, 1.502), (1.796, 0.1317, 1.502), (1.066, 0.1317, 1.556), (1.066, -0.1317, 1.556), (1.822, -0.1317, 1.607), (1.822, 0.1317, 1.607), (1.146, 0.1317, 1.648), (1.146, -0.1317, 1.648), (1.477, -0.1317, 1.676), (1.477, 0.1317, 1.676), (1.199, 0.1317, 1.688), (1.199, -0.1317, 1.688), (1.417, -0.1317, 1.843), (1.417, 0.1317, 1.843), (1.255, 0.1317, 1.848), (1.255, -0.1317, 1.848), (1.369, -0.1317, 1.928), (1.369, 0.1317, 1.928), (1.318, 0.1317, 1.925), (1.318, -0.1317, 1.925), (0.0, 0.1317, 3.849), (0.0, -0.1317, 3.849), (0.0, 0.1317, 3.849), (0.432, 0.1317, 3.806), (0.432, -0.1317, 3.806), (0.0, -0.1317, 3.849), (0.0, 0.1317, 4.413), (0.0, -0.1317, 4.413), (0.0, 0.1317, 4.413), (0.3359, 0.1317, 4.388), (0.3359, -0.1317, 4.388), (0.0, -0.1317, 4.413), (0.0, 0.1317, 5.014), (0.0, -0.1317, 5.014), (0.0, 0.1317, 5.014), (0.244, 0.1317, 5.011), (0.244, -0.1317, 5.011), (0.0, -0.1317, 5.014)], [], [(74, 70, 3, 2), (2, 3, 1, 0), (2, 0, 8, 9), (68, 5, 46, 137), (71, 79, 7, 6), (83, 11, 15, 89), (71, 6, 11, 83), (74, 2, 9, 86), (89, 15, 19, 95), (86, 9, 13, 92), (9, 8, 12, 13), (17, 16, 20, 21), (92, 13, 17, 98), (13, 12, 16, 17), (104, 21, 25, 110), (95, 19, 23, 101), (98, 17, 21, 104), (110, 25, 29, 116), (21, 20, 24, 25), (101, 23, 27, 107), (113, 31, 35, 119), (25, 24, 28, 29), (107, 27, 31, 113), (119, 35, 39, 125), (116, 29, 33, 122), (29, 28, 32, 33), (125, 39, 43, 131), (122, 33, 37, 128), (33, 32, 36, 37), (134, 41, 40, 133), (128, 37, 41, 134), (37, 36, 40, 41), (140, 44, 48, 146), (77, 1, 44, 140), (1, 3, 45, 44), (146, 48, 52, 152), (137, 46, 50, 80), (44, 45, 49, 48), (52, 53, 57, 56), (80, 50, 54, 143), (48, 49, 53, 52), (56, 57, 61, 60), (152, 52, 56, 155), (143, 54, 58, 149), (158, 62, 66, 164), (155, 56, 60, 161), (149, 58, 62, 158), (67, 169, 175, 171), (60, 61, 65, 64), (161, 60, 64, 167), (63, 163, 169, 67), (163, 162, 168, 169), (162, 161, 167, 168), (166, 167, 221, 220), (166, 165, 168, 167), (164, 66, 170, 172), (57, 151, 160, 61), (151, 150, 159, 160), (150, 149, 158, 159), (59, 157, 163, 63), (157, 156, 162, 163), (156, 155, 161, 162), (61, 160, 166, 65), (160, 159, 165, 166), (159, 158, 164, 165), (53, 145, 151, 57), (145, 144, 150, 151), (144, 143, 149, 150), (55, 154, 157, 59), (154, 153, 156, 157), (153, 152, 155, 156), (49, 82, 145, 53), (82, 81, 144, 145), (81, 80, 143, 144), (45, 139, 82, 49), (139, 138, 81, 82), (138, 137, 80, 81), (51, 148, 154, 55), (148, 147, 153, 154), (147, 146, 152, 153), (7, 79, 142, 47), (79, 78, 141, 142), (78, 77, 140, 141), (47, 142, 148, 51), (142, 141, 147, 148), (141, 140, 146, 147), (38, 130, 136, 42), (130, 129, 135, 136), (129, 128, 134, 135), (42, 136, 131, 43), (136, 135, 132, 131), (135, 134, 133, 132), (34, 124, 130, 38), (124, 123, 129, 130), (123, 122, 128, 129), (36, 127, 133, 40), (127, 126, 132, 133), (126, 125, 131, 132), (30, 118, 124, 34), (118, 117, 123, 124), (117, 116, 122, 123), (32, 121, 127, 36), (121, 120, 126, 127), (120, 119, 125, 126), (24, 109, 115, 28), (109, 108, 114, 115), (108, 107, 113, 114), (28, 115, 121, 32), (115, 114, 120, 121), (114, 113, 119, 120), (20, 103, 109, 24), (103, 102, 108, 109), (102, 101, 107, 108), (26, 112, 118, 30), (112, 111, 117, 118), (111, 110, 116, 117), (18, 100, 106, 22), (100, 99, 105, 106), (99, 98, 104, 105), (16, 97, 103, 20), (97, 96, 102, 103), (96, 95, 101, 102), (22, 106, 112, 26), (106, 105, 111, 112), (105, 104, 110, 111), (14, 94, 100, 18), (94, 93, 99, 100), (93, 92, 98, 99), (10, 88, 94, 14), (88, 87, 93, 94), (87, 86, 92, 93), (12, 91, 97, 16), (91, 90, 96, 97), (90, 89, 95, 96), (4, 76, 88, 10), (76, 75, 87, 88), (75, 74, 86, 87), (0, 73, 85, 8), (73, 72, 84, 85), (72, 71, 83, 84), (8, 85, 91, 12), (85, 84, 90, 91), (84, 83, 89, 90), (0, 1, 77, 73), (73, 77, 78, 72), (72, 78, 79, 71), (3, 70, 139, 45), (70, 69, 138, 139), (69, 68, 137, 138), (4, 5, 68, 76), (76, 68, 69, 75), (75, 69, 70, 74), (171, 175, 181, 177), (172, 170, 176, 178), (169, 168, 174, 175), (165, 164, 172, 173), (168, 165, 173, 174), (180, 179, 185, 186), (178, 176, 182, 184), (174, 173, 179, 180), (173, 172, 178, 179), (175, 174, 180, 181), (186, 185, 191, 192), (184, 182, 188, 190), (179, 178, 184, 185), (177, 181, 187, 183), (181, 180, 186, 187), (192, 191, 197, 198), (190, 188, 194, 196), (185, 184, 190, 191), (183, 187, 193, 189), (187, 186, 192, 193), (198, 197, 203, 204), (196, 194, 200, 202), (191, 190, 196, 197), (189, 193, 199, 195), (193, 192, 198, 199), (204, 203, 209, 210), (202, 200, 206, 208), (197, 196, 202, 203), (195, 199, 205, 201), (199, 198, 204, 205), (210, 209, 215, 216), (208, 206, 212, 214), (203, 202, 208, 209), (201, 205, 211, 207), (205, 204, 210, 211), (216, 215, 249, 250), (214, 212, 246, 248), (209, 208, 214, 215), (207, 211, 217, 213), (211, 210, 216, 217), (221, 218, 222, 225), (65, 166, 220, 219), (167, 64, 218, 221), (64, 65, 219, 218), (224, 225, 229, 228), (220, 221, 225, 224), (219, 220, 224, 223), (218, 219, 223, 222), (229, 226, 230, 233), (222, 223, 227, 226), (225, 222, 226, 229), (223, 224, 228, 227), (231, 232, 236, 235), (227, 228, 232, 231), (228, 229, 233, 232), (226, 227, 231, 230), (236, 237, 241, 240), (232, 233, 237, 236), (230, 231, 235, 234), (233, 230, 234, 237), (241, 238, 242, 245), (234, 235, 239, 238), (237, 234, 238, 241), (235, 236, 240, 239), (243, 244, 245, 242), (239, 240, 244, 243), (240, 241, 245, 244), (238, 239, 243, 242), (248, 246, 252, 254), (251, 250, 256, 257), (215, 214, 248, 249), (213, 217, 251, 247), (217, 216, 250, 251), (254, 252, 258, 260), (257, 256, 262, 263), (247, 251, 257, 253), (250, 249, 255, 256), (249, 248, 254, 255), (260, 258, 259, 263), (261, 260, 263, 262), (253, 257, 263, 259), (256, 255, 261, 262), (255, 254, 260, 261)])
me_cube_002.polygons.foreach_set('use_smooth', [True] * 235)
me_cube_002.polygons.foreach_set('material_index', [2, 1, 1, 0, 0, 0, 0, 2, 0, 2, 1, 1, 2, 1, 2, 0, 2, 2, 1, 0, 0, 1, 0, 0, 2, 1, 1, 2, 1, 1, 2, 1, 2, 2, 1, 1, 0, 1, 2, 0, 2, 2, 1, 0, 0, 1, 0, 0, 2, 1, 0, 4, 2, 2, 2, 0, 1, 2, 4, 0, 4, 2, 1, 2, 4, 1, 2, 4, 0, 4, 2, 1, 2, 4, 2, 1, 3, 0, 4, 2, 0, 3, 1, 0, 3, 1, 0, 3, 1, 0, 1, 1, 0, 3, 1, 2, 1, 3, 0, 3, 1, 2, 1, 3, 2, 1, 3, 2, 1, 3, 2, 1, 3, 0, 3, 1, 0, 3, 1, 2, 1, 3, 0, 3, 1, 0, 3, 1, 0, 3, 1, 2, 1, 3, 0, 3, 1, 2, 1, 3, 2, 1, 3, 2, 1, 3, 2, 1, 3, 0, 3, 1, 0, 0, 1, 1, 1, 1, 0, 1, 1, 1, 1, 0, 1, 0, 1, 1, 0, 1, 0, 1, 1, 0, 1, 0, 1, 1, 0, 1, 0, 1, 1, 0, 1, 0, 1, 0, 0, 1, 0, 1, 1, 1, 1, 2, 2, 2, 1, 2, 1, 2, 1, 1, 1, 1, 2, 2, 2, 2, 2, 1, 1, 2, 1, 1, 2, 1, 2, 2, 0, 2, 0, 0, 0, 0, 2, 0, 2, 2, 0, 2, 0, 2, 2])
me_cube_002.materials.append(mat_material_004)
me_cube_002.materials.append(mat_lava)
me_cube_002.materials.append(mat_sword_hilt)
me_cube_002.materials.append(mat_vermillion)
me_cube_002.materials.append(mat_gold)
me_cube_002.use_remesh_preserve_volume = False
me_cube_002.use_remesh_preserve_attributes = False
me_cube_002.use_mirror_vertex_groups = False
me_cube_002.update()

# ---- objects
ob_count_picador = bpy.data.objects.new('Count Picador', me_cube_001)
ob_lamp = bpy.data.objects.new('Lamp', light_lamp)
ob_camera = bpy.data.objects.new('Camera', cam_camera)
ob_armageddon_blade_sins_001 = bpy.data.objects.new('Armageddon Blade Sins.001', me_cube_003)
ob_armageddon_blade_sins = bpy.data.objects.new('Armageddon Blade Sins', me_cube_002)

# ---- transforms, parenting, visibility, modifiers, constraints
ob_count_picador.location = (0.007484, 0.1818, 16.03)
ob_count_picador.lineart.crease_threshold = 0.0
_m = ob_count_picador.modifiers.new('Mirror', 'MIRROR')
_m.use_clip = True
ob_lamp.location = (4.076, 1.005, 5.904)
ob_lamp.rotation_euler = (0.6503, 0.05522, 1.866)
ob_lamp.lock_rotations_4d = False
ob_lamp.empty_display_type = 'ARROWS'
ob_lamp.color = (0.0, 0.0, 0.0, 0.0)
ob_lamp.lineart.crease_threshold = 0.0
ob_camera.location = (7.481, -6.508, 5.344)
ob_camera.rotation_euler = (1.109, 0.0, 0.8149)
ob_camera.lock_rotations_4d = False
ob_camera.empty_display_type = 'ARROWS'
ob_camera.color = (0.0, 0.0, 0.0, 0.0)
ob_camera.display_type = 'WIRE'
ob_camera.lineart.crease_threshold = 0.0
ob_armageddon_blade_sins_001.location = (-4.247, -2.168, 12.08)
ob_armageddon_blade_sins_001.rotation_euler = (0.006329, 2.316, 1.62)
ob_armageddon_blade_sins_001.scale = (0.8759, 0.8759, 0.8759)
ob_armageddon_blade_sins_001.lineart.crease_threshold = 0.0
_m = ob_armageddon_blade_sins_001.modifiers.new('Mirror', 'MIRROR')
_m.use_clip = True
ob_armageddon_blade_sins.location = (0.005023, -1.847, 11.15)
ob_armageddon_blade_sins.lineart.crease_threshold = 0.0
_m = ob_armageddon_blade_sins.modifiers.new('Mirror', 'MIRROR')
_m.use_clip = True

# ---- collection membership
col_collection_1.objects.link(ob_count_picador)
col_collection_1.objects.link(ob_lamp)
col_collection_1.objects.link(ob_camera)
col_collection_1.objects.link(ob_armageddon_blade_sins_001)
col_collection_2.objects.link(ob_armageddon_blade_sins)

# ---- scene / render settings (as saved in the file)
scene.camera = ob_camera
scene.frame_start = 1; scene.frame_end = 250; scene.frame_set(1)
scene.render.engine = 'BLENDER_EEVEE_NEXT'
scene.render.resolution_percentage = 50
scene.render.dither_intensity = 0.0
scene.cycles.use_denoising = False
scene.cycles.samples = 128
scene.cycles.sampling_pattern = 'TABULATED_SOBOL'
scene.cycles.use_adaptive_sampling = False
scene.cycles.use_light_tree = False
scene.cycles.blur_glossy = 0.0
scene.cycles.sample_clamp_indirect = 0.0
scene.view_settings.view_transform = 'Standard'
bpy.context.view_layer.update()
